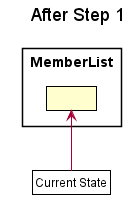

The diagram above was rendered by PlantUML. Its source (embedded in the PNG):
@startuml





skinparam BackgroundColor #FFFFFFF

skinparam Shadowing false

skinparam Class {
    FontColor #FFFFFF
    BorderThickness 1
    BorderColor #FFFFFF
    StereotypeFontColor #FFFFFF
    FontName Arial
}

skinparam Actor {
    BorderColor #000000
    Color #000000
    FontName Arial
}

skinparam Sequence {
    MessageAlign center
    BoxFontSize 15
    BoxPadding 0
    BoxFontColor #FFFFFF
    FontName Arial
}

skinparam Participant {
    FontColor #FFFFFFF
    Padding 20
}

skinparam MinClassWidth 50
skinparam ParticipantPadding 10
skinparam Shadowing false
skinparam DefaultTextAlignment center
skinparam packageStyle Rectangle

hide footbox
hide members
hide circle

skinparam ClassFontColor #000000
skinparam ClassBorderColor #000000

title After Step 1

package MemberList {
    class State1 as " "
}

class Pointer as "Current State" #FFFFF
Pointer -up-> State1

@enduml